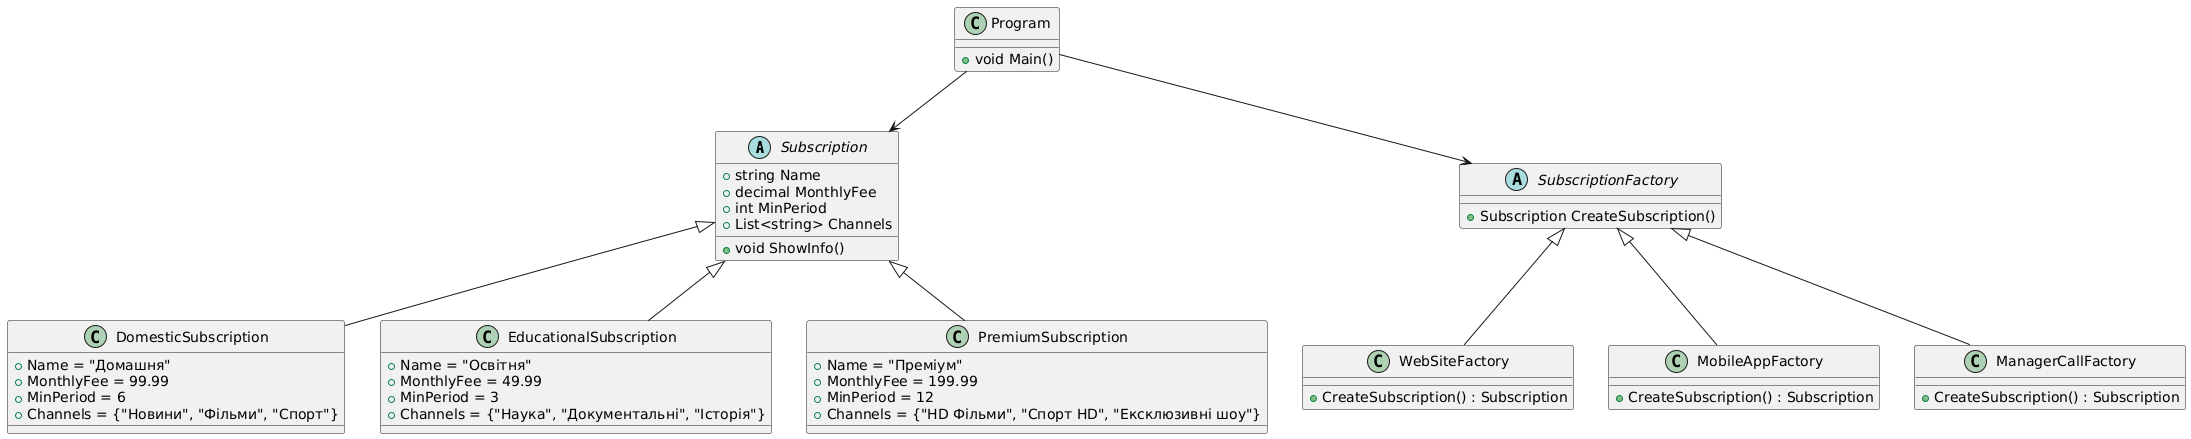

The diagram above was rendered by PlantUML. Its source (embedded in the PNG):
@startuml
abstract class Subscription {
    + string Name
    + decimal MonthlyFee
    + int MinPeriod
    + List<string> Channels
    + void ShowInfo()
}

class DomesticSubscription {
    + Name = "Домашня"
    + MonthlyFee = 99.99
    + MinPeriod = 6
    + Channels = {"Новини", "Фільми", "Спорт"}
}

class EducationalSubscription {
    + Name = "Освітня"
    + MonthlyFee = 49.99
    + MinPeriod = 3
    + Channels = {"Наука", "Документальні", "Історія"}
}

class PremiumSubscription {
    + Name = "Преміум"
    + MonthlyFee = 199.99
    + MinPeriod = 12
    + Channels = {"HD Фільми", "Спорт HD", "Ексклюзивні шоу"}
}

Subscription <|-- DomesticSubscription
Subscription <|-- EducationalSubscription
Subscription <|-- PremiumSubscription

abstract class SubscriptionFactory {
    + Subscription CreateSubscription()
}

class WebSiteFactory {
    + CreateSubscription() : Subscription
}

class MobileAppFactory {
    + CreateSubscription() : Subscription
}

class ManagerCallFactory {
    + CreateSubscription() : Subscription
}

SubscriptionFactory <|-- WebSiteFactory
SubscriptionFactory <|-- MobileAppFactory
SubscriptionFactory <|-- ManagerCallFactory

class Program {
    + void Main()
}

Program --> SubscriptionFactory
Program --> Subscription
@enduml